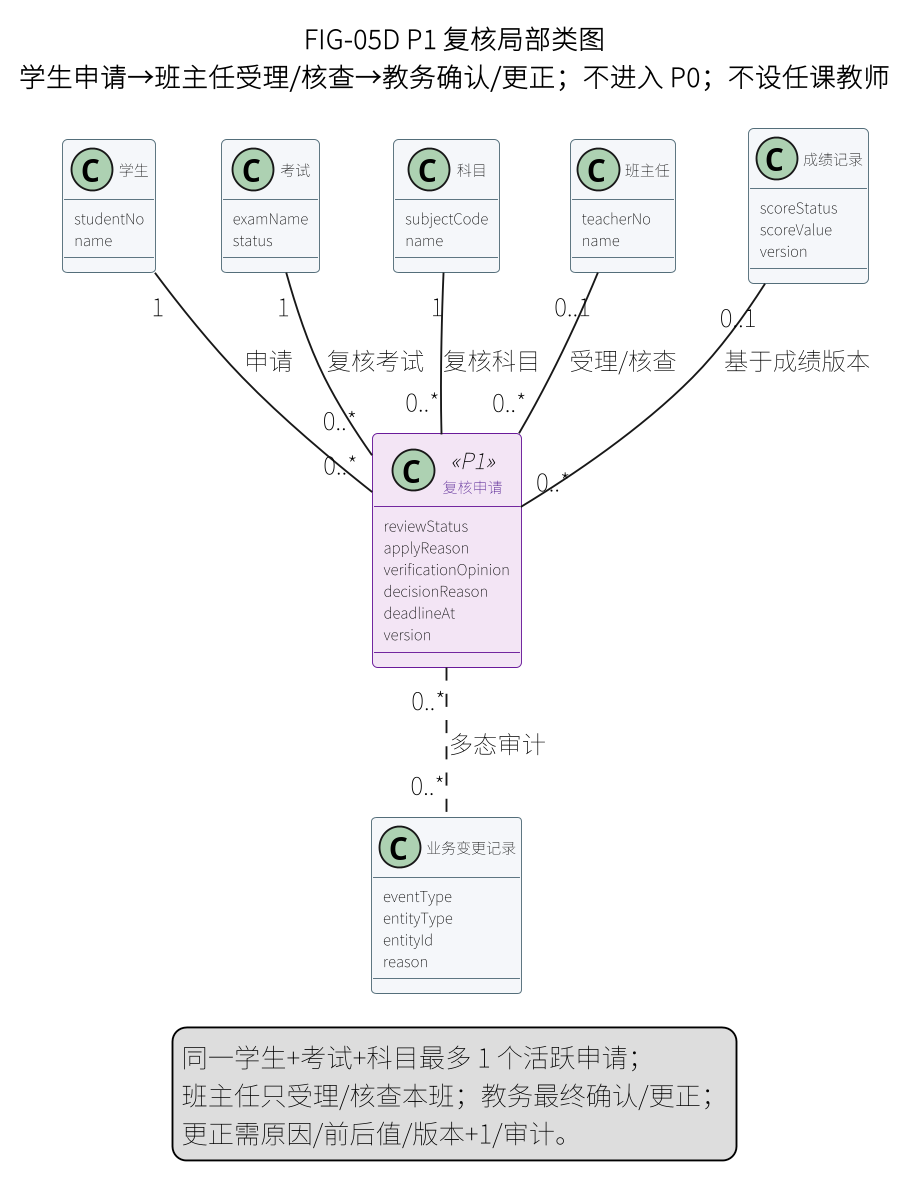

The diagram above was rendered by PlantUML. Its source (embedded in the PNG):
@startuml
skinparam defaultFontName "Noto Sans CJK SC"
skinparam dpi 180
skinparam shadowing false
skinparam classAttributeIconSize 0
skinparam classFontSize 8
skinparam classAttributeFontSize 8
skinparam class {
  BackgroundColor #F5F7FA
  BorderColor #546E7A
}
skinparam class<<P1>> {
  BackgroundColor #F3E5F5
  BorderColor #6A1B9A
  FontColor #4A148C
}
title FIG-05D P1 复核局部类图\n学生申请→班主任受理/核查→教务确认/更正；不进入 P0；不设任课教师

class "学生" as Student {
  studentNo
  name
}
class "考试" as Exam {
  examName
  status
}
class "科目" as Subject {
  subjectCode
  name
}
class "班主任" as Head {
  teacherNo
  name
}
class "成绩记录" as Score {
  scoreStatus
  scoreValue
  version
}
class "复核申请" as Review <<P1>> {
  reviewStatus
  applyReason
  verificationOpinion
  decisionReason
  deadlineAt
  version
}
class "业务变更记录" as Audit {
  eventType
  entityType
  entityId
  reason
}

Student "1" -- "0..*" Review : 申请
Exam "1" -- "0..*" Review : 复核考试
Subject "1" -- "0..*" Review : 复核科目
Head "0..1" -- "0..*" Review : 受理/核查
Score "0..1" -- "0..*" Review : 基于成绩版本
Review "0..*" .. "0..*" Audit : 多态审计
legend bottom
  同一学生+考试+科目最多 1 个活跃申请；
  班主任只受理/核查本班；教务最终确认/更正；
  更正需原因/前后值/版本+1/审计。
endlegend
@enduml